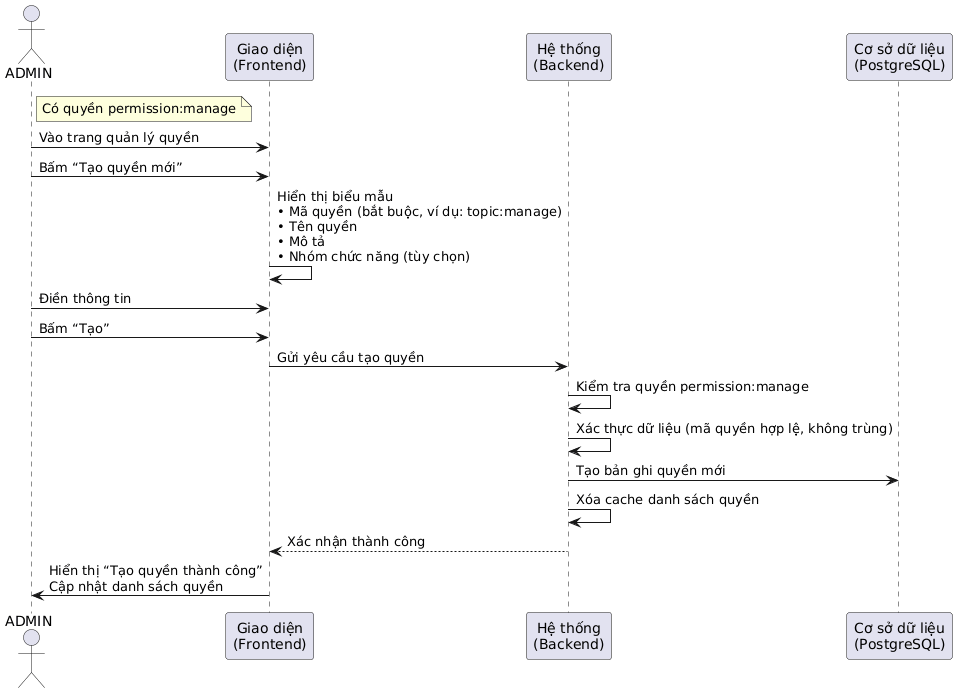

The diagram above was rendered by PlantUML. Its source (embedded in the PNG):
@startuml
actor "ADMIN" as user
participant "Giao diện\n(Frontend)" as fe
participant "Hệ thống\n(Backend)" as be
participant "Cơ sở dữ liệu\n(PostgreSQL)" as db

note right of user: Có quyền permission:manage

user -> fe: Vào trang quản lý quyền
user -> fe: Bấm “Tạo quyền mới”

fe -> fe: Hiển thị biểu mẫu\n• Mã quyền (bắt buộc, ví dụ: topic:manage)\n• Tên quyền\n• Mô tả\n• Nhóm chức năng (tùy chọn)

user -> fe: Điền thông tin
user -> fe: Bấm “Tạo”

fe -> be: Gửi yêu cầu tạo quyền

be -> be: Kiểm tra quyền permission:manage
be -> be: Xác thực dữ liệu (mã quyền hợp lệ, không trùng)
be -> db: Tạo bản ghi quyền mới
be -> be: Xóa cache danh sách quyền
be --> fe: Xác nhận thành công

fe -> user: Hiển thị “Tạo quyền thành công”\nCập nhật danh sách quyền
@enduml